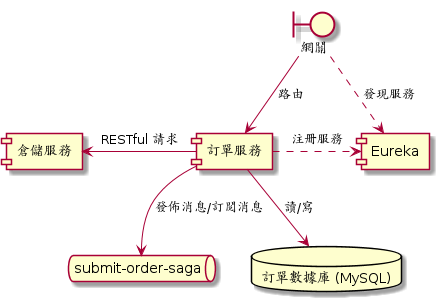

The diagram above was rendered by PlantUML. Its source (embedded in the PNG):
@startuml
boundary "網關" as gateway
component "Eureka" as eureka
component "訂單服務" as orderService
component "倉儲服務" as inventoryService
queue "submit-order-saga" as submitOrderQueue
database "訂單數據庫 (MySQL)" as orderDB

gateway .> eureka: 發現服務
gateway --> orderService: 路由
orderService .> eureka: 注冊服務
orderService --> orderDB: 讀/寫
orderService -left-> inventoryService: RESTful 請求
orderService --> submitOrderQueue: 發佈消息/訂閱消息
@enduml